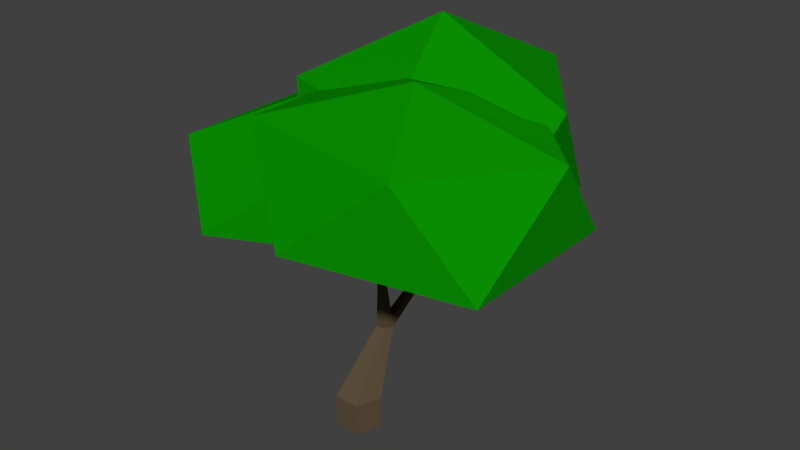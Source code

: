 # Source: Bush03.blend  (saved by Blender 2.79.0; exported with 4.5.12 LTS)
import bpy
from mathutils import Matrix  # noqa: F401  (used for matrix-valued properties, if any)

bpy.ops.wm.read_factory_settings(use_empty=True)
scene = bpy.context.scene
scene.name = 'Scene'

# ---- collections
col_collection_1 = bpy.data.collections.new('Collection 1'); scene.collection.children.link(col_collection_1)

# ---- materials (node trees are filled in below, after node groups)
mat_green = bpy.data.materials.new('Green')
mat_green.alpha_threshold = 0.0
mat_green.use_transparent_shadow = False
mat_green.diffuse_color = (0.003035, 0.2831, 0.0, 1.0)
mat_green.roughness = 0.5
mat_green.specular_intensity = 0.0
mat_brown = bpy.data.materials.new('Brown')
mat_brown.alpha_threshold = 0.0
mat_brown.use_transparent_shadow = False
mat_brown.diffuse_color = (0.1119, 0.07819, 0.04519, 1.0)
mat_brown.roughness = 0.5
mat_brown.specular_intensity = 0.0
mat_brown.line_color = (0.0, 0.0, 0.0, 1.0)

# ---- material node trees

# ---- world
world_world = bpy.data.worlds.new('World'); scene.world = world_world
world_world.color = (0.05088, 0.05088, 0.05088)
world_world.use_sun_shadow = False
world_world.sun_shadow_jitter_overblur = 0.0
world_world.cycles.sampling_method = 'MANUAL'

# ---- meshes
me_plane = bpy.data.meshes.new('Plane')
me_plane.from_pydata([(0.0, 0.0, 0.0), (0.3913, 0.08911, 0.9453), (1.115, -0.4366, 1.214), (0.09402, -0.7204, 1.262), (-0.5032, 0.08911, 1.214), (0.1149, 0.9397, 1.214), (1.115, 0.6148, 1.214), (0.6885, -0.5679, 1.771), (-0.3323, -0.4366, 1.806), (-0.3323, 0.6148, 1.806), (0.6763, 0.652, 1.799), (1.158, 0.2194, 1.726), (0.3468, 0.04184, 2.014), (0.09778, 0.5893, 0.8095), (0.7492, 0.116, 1.195), (-0.151, -0.1765, 1.195), (-0.7075, 0.5893, 1.195), (-0.151, 1.355, 1.195), (0.7492, 1.063, 1.195), (0.3466, -0.1765, 1.819), (-0.5537, 0.116, 1.819), (-0.5537, 1.063, 1.819), (0.3466, 1.355, 1.819), (0.903, 0.5893, 1.819), (0.09778, 0.5893, 2.204), (-0.3043, 0.1223, 0.8928), (0.3462, -0.3504, 1.196), (-0.5528, -0.6425, 1.13), (-1.108, 0.1223, 1.13), (-0.5528, 0.887, 1.13), (0.3462, 0.5949, 1.13), (-0.05587, -0.4825, 1.515), (-0.9549, -0.3504, 1.515), (-0.9549, 0.5949, 1.515), (-0.05587, 0.887, 1.515), (0.4998, 0.1223, 1.515), (-0.4957, 0.0705, 1.727), (-0.01697, 0.1278, 0.0), (-0.08212, -0.1141, 1.254), (0.1151, 0.03185, 0.0), (-0.07525, -0.1191, 1.254), (0.06464, -0.1234, 0.0), (-0.07788, -0.1272, 1.254), (-0.09859, -0.1234, 0.0), (-0.08637, -0.1272, 1.254), (-0.149, 0.03185, 0.0), (-0.089, -0.1191, 1.254), (-0.07869, -0.1166, 1.254), (-1.544e-08, 0.2642, 0.3757), (0.04996, 0.2279, 0.3757), (-0.07656, -0.1232, 1.254), (0.03087, 0.1692, 0.3757), (-0.08212, -0.1272, 1.254), (-0.03087, 0.1692, 0.3757), (-0.08768, -0.1232, 1.254), (-0.04996, 0.2279, 0.3757), (-0.08556, -0.1166, 1.254), (-0.08041, -0.1154, 1.254), (0.04653, 0.1396, 0.8415), (-0.07591, -0.1212, 1.254), (-0.08, -0.1272, 1.254), (-0.08703, -0.1252, 1.254), (-0.08728, -0.1179, 1.254), (-0.07697, -0.1179, 1.254), (0.06309, 0.1276, 0.8415), (-0.07722, -0.1252, 1.254), (0.05676, 0.1081, 0.8415), (-0.08425, -0.1272, 1.254), (0.03629, 0.1081, 0.8415), (-0.08834, -0.1212, 1.254), (0.02997, 0.1276, 0.8415), (-0.08384, -0.1154, 1.254), (-0.1244, 0.5567, 1.165), (-0.1187, 0.5527, 1.165), (-0.1209, 0.5461, 1.165), (-0.1278, 0.5461, 1.165), (-0.13, 0.5527, 1.165), (-0.1272, 0.5547, 1.165), (-0.1289, 0.5494, 1.165), (-0.1244, 0.5461, 1.165), (-0.1198, 0.5494, 1.165), (-0.1215, 0.5547, 1.165), (-0.123, 0.5557, 1.165), (-0.1193, 0.551, 1.165), (-0.1226, 0.5461, 1.165), (-0.1284, 0.5477, 1.165), (-0.1286, 0.5537, 1.165), (-0.1258, 0.5557, 1.165), (-0.1294, 0.551, 1.165), (-0.1261, 0.5461, 1.165), (-0.1204, 0.5477, 1.165), (-0.1201, 0.5537, 1.165), (0.3182, 0.6842, 1.172), (0.3221, 0.6814, 1.172), (0.3206, 0.6767, 1.172), (0.3158, 0.6767, 1.172), (0.3143, 0.6814, 1.172), (0.3163, 0.6828, 1.172), (0.315, 0.6791, 1.172), (0.3182, 0.6767, 1.172), (0.3214, 0.6791, 1.172), (0.3202, 0.6828, 1.172), (0.3172, 0.6835, 1.172), (0.3153, 0.6821, 1.172), (0.3147, 0.6802, 1.172), (0.3154, 0.6779, 1.172), (0.317, 0.6767, 1.172), (0.3194, 0.6767, 1.172), (0.321, 0.6779, 1.172), (0.3218, 0.6802, 1.172), (0.3212, 0.6821, 1.172), (0.3192, 0.6835, 1.172), (-0.01697, 0.1278, -0.2), (0.1151, 0.03185, -0.2), (0.06464, -0.1234, -0.2), (-0.09859, -0.1234, -0.2), (-0.149, 0.03185, -0.2)], [], [(1, 2, 3), (2, 1, 6), (1, 3, 4), (1, 4, 5), (1, 5, 6), (2, 6, 11), (3, 2, 7), (4, 3, 8), (5, 4, 9), (6, 5, 10), (2, 11, 7), (3, 7, 8), (4, 8, 9), (5, 9, 10), (6, 10, 11), (7, 11, 12), (8, 7, 12), (9, 8, 12), (10, 9, 12), (11, 10, 12), (13, 14, 15), (14, 13, 18), (13, 15, 16), (13, 16, 17), (13, 17, 18), (14, 18, 23), (15, 14, 19), (36, 20, 16), (17, 16, 21), (18, 17, 22), (14, 23, 19), (16, 20, 21), (17, 21, 22), (18, 22, 23), (19, 23, 24), (20, 19, 24), (21, 20, 24), (22, 21, 24), (23, 22, 24), (25, 26, 27), (26, 25, 30), (25, 27, 28), (25, 28, 29), (25, 29, 30), (26, 30, 35), (27, 26, 31), (28, 27, 32), (29, 28, 33), (30, 29, 34), (26, 35, 31), (27, 31, 32), (28, 32, 33), (29, 33, 34), (30, 34, 35), (31, 35, 36), (32, 31, 36), (33, 32, 36), (34, 33, 36), (35, 34, 36), (15, 19, 20, 36), (58, 72, 82, 81, 91, 73, 64), (64, 73, 83, 80, 90, 74, 66), (66, 74, 84, 79, 89, 75, 68), (40, 63, 47, 57, 38, 71, 56, 62, 46, 69, 54, 61, 44, 67, 52, 60, 42, 65, 50, 59), (68, 75, 85, 78, 88, 76, 70), (70, 76, 86, 77, 87, 72, 58), (43, 45, 116, 115), (48, 55, 96, 103, 97, 102, 92), (56, 71, 38, 58, 70, 46, 62), (54, 69, 46, 70, 68, 44, 61), (52, 67, 44, 68, 66, 42, 60), (50, 65, 42, 66, 64, 40, 59), (47, 63, 40, 64, 58, 38, 57), (58, 64, 49, 48), (66, 68, 53, 51), (55, 70, 58, 48), (64, 66, 51, 49), (39, 49, 51, 41), (68, 70, 55, 53), (43, 53, 55, 45), (37, 48, 49, 39), (51, 94, 107, 99, 106, 95, 53), (48, 92, 111, 101, 110, 93, 49), (41, 51, 53, 43), (53, 95, 105, 98, 104, 96, 55), (109, 100, 108, 94, 51, 49, 93), (45, 55, 48, 37), (112, 113, 114, 115, 116), (39, 41, 114, 113), (45, 37, 112, 116), (37, 39, 113, 112), (41, 43, 115, 114)])
me_plane.polygons.foreach_set('material_index', [0, 0, 0, 0, 0, 0, 0, 0, 0, 0, 0, 0, 0, 0, 0, 0, 0, 0, 0, 0, 0, 0, 0, 0, 0, 0, 0, 0, 0, 0, 0, 0, 0, 0, 0, 0, 0, 0, 0, 0, 0, 0, 0, 0, 0, 0, 0, 0, 0, 0, 0, 0, 0, 0, 0, 0, 0, 0, 0, 0, 1, 1, 1, 1, 1, 1, 1, 1, 1, 1, 1, 1, 1, 1, 1, 1, 1, 1, 1, 1, 1, 1, 1, 1, 1, 1, 1, 1, 1, 1, 1, 1])
me_plane.materials.append(mat_green)
me_plane.materials.append(mat_brown)
me_plane.use_remesh_preserve_volume = False
me_plane.use_remesh_preserve_attributes = False
me_plane.use_mirror_vertex_groups = False
me_plane.update()

# ---- objects
ob_bush03 = bpy.data.objects.new('Bush03', me_plane)

# ---- transforms, parenting, visibility, modifiers, constraints
ob_bush03.location = (0.0, 0.0, 0.0)
ob_bush03.lineart.crease_threshold = 0.0

# ---- collection membership
col_collection_1.objects.link(ob_bush03)

# ---- scene / render settings (as saved in the file)
scene.frame_start = 1; scene.frame_end = 250; scene.frame_set(0)
scene.render.engine = 'BLENDER_EEVEE_NEXT'
scene.render.resolution_percentage = 50
scene.render.dither_intensity = 0.0
scene.cycles.use_denoising = False
scene.cycles.samples = 128
scene.cycles.sampling_pattern = 'TABULATED_SOBOL'
scene.cycles.light_sampling_threshold = 0.0
scene.cycles.use_adaptive_sampling = False
scene.cycles.use_light_tree = False
scene.cycles.blur_glossy = 0.0
scene.cycles.sample_clamp_indirect = 0.0
scene.view_settings.view_transform = 'Standard'
bpy.context.view_layer.update()

# ---- added for rendering (the .blend has no active camera and no usable light): camera, sun
cam_auto = bpy.data.cameras.new('AutoCamera')
cam_auto.lens = 50.0
cam_auto.sensor_width = 36.0
cam_auto.clip_end = 1000.0
ob_auto_camera = bpy.data.objects.new('AutoCamera', cam_auto)
scene.collection.objects.link(ob_auto_camera)
ob_auto_camera.location = (3.63504, -4.01494, 3.89035)
ob_auto_camera.rotation_euler = (1.09748, -7.21219e-08, 0.694738)
scene.camera = ob_auto_camera
light_auto_sun = bpy.data.lights.new('AutoSun', 'SUN')
light_auto_sun.energy = 3.0
light_auto_sun.angle = 0.0523599
ob_auto_sun = bpy.data.objects.new('AutoSun', light_auto_sun)
scene.collection.objects.link(ob_auto_sun)
ob_auto_sun.rotation_euler = (0.872665, 0.174533, 0.523599)
bpy.context.view_layer.update()
